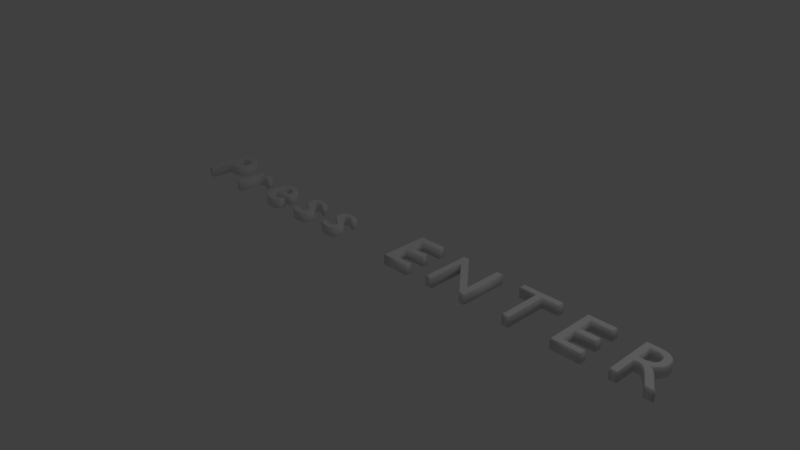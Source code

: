 # Source: pressenter.blend  (saved by Blender 2.77.0; exported with 4.5.12 LTS)
import bpy
from mathutils import Matrix  # noqa: F401  (used for matrix-valued properties, if any)

bpy.ops.wm.read_factory_settings(use_empty=True)
scene = bpy.context.scene
scene.name = 'Scene'

# ---- collections
col_collection_1 = bpy.data.collections.new('Collection 1'); scene.collection.children.link(col_collection_1)

# ---- world
world_world = bpy.data.worlds.new('World'); scene.world = world_world
world_world.color = (0.05088, 0.05088, 0.05088)
world_world.use_sun_shadow = False
world_world.sun_shadow_jitter_overblur = 0.0
world_world.cycles.sampling_method = 'MANUAL'

# ---- cameras
cam_camera = bpy.data.cameras.new('Camera')
cam_camera.clip_end = 100.0
cam_camera.lens = 35.0
cam_camera.sensor_width = 32.0
cam_camera.sensor_height = 18.0
cam_camera.ortho_scale = 7.314
cam_camera.dof.focus_distance = 0.0
cam_camera.dof.aperture_fstop = 128.0

# ---- lights
light_lamp = bpy.data.lights.new('Lamp', 'POINT')
light_lamp.transmission_factor = 0.0
light_lamp.cutoff_distance = 30.0
light_lamp.energy = 100.0
light_lamp.shadow_buffer_clip_start = 1.001
light_lamp.shadow_soft_size = 0.1
light_lamp.shadow_maximum_resolution = 0.006
light_lamp.use_absolute_resolution = True

# ---- curves / text
txt_text = bpy.data.curves.new('Text', 'FONT')
txt_text.dimensions = '2D'
txt_text.body = 'Press ENTER'
txt_text.use_path_clamp = True
txt_text.bevel_resolution = 0
txt_text.offset = -0.007
txt_text.extrude = 0.065
txt_text.bevel_depth = 0.01
txt_text.resolution_u = 17
txt_text.render_resolution_u = 6
txt_text.align_x = 'CENTER'
txt_text.space_line = 0.0
txt_text.space_word = 1.4
txt_text.space_character = 1.5
txt_text.offset_x = 0.1

# ---- objects
ob_text = bpy.data.objects.new('Text', txt_text)
ob_lamp = bpy.data.objects.new('Lamp', light_lamp)
ob_camera = bpy.data.objects.new('Camera', cam_camera)

# ---- transforms, parenting, visibility, modifiers, constraints
ob_text.location = (0.0, 0.0, 0.0)
ob_text.lineart.crease_threshold = 0.0
ob_lamp.location = (4.076, 1.005, 5.904)
ob_lamp.rotation_euler = (0.6503, 0.05522, 1.866)
ob_lamp.lock_rotations_4d = False
ob_lamp.empty_display_type = 'ARROWS'
ob_lamp.color = (0.0, 0.0, 0.0, 0.0)
ob_lamp.lineart.crease_threshold = 0.0
ob_camera.location = (7.481, -6.508, 5.344)
ob_camera.rotation_euler = (1.109, 0.01082, 0.8149)
ob_camera.lock_rotations_4d = False
ob_camera.empty_display_type = 'ARROWS'
ob_camera.color = (0.0, 0.0, 0.0, 0.0)
ob_camera.display_type = 'WIRE'
ob_camera.lineart.crease_threshold = 0.0

# ---- collection membership
col_collection_1.objects.link(ob_text)
col_collection_1.objects.link(ob_lamp)
col_collection_1.objects.link(ob_camera)

# ---- scene / render settings (as saved in the file)
scene.camera = ob_camera
scene.frame_start = 1; scene.frame_end = 250; scene.frame_set(1)
scene.render.engine = 'BLENDER_EEVEE_NEXT'
scene.render.resolution_percentage = 50
scene.render.dither_intensity = 0.0
scene.cycles.use_denoising = False
scene.cycles.samples = 128
scene.cycles.sampling_pattern = 'TABULATED_SOBOL'
scene.cycles.light_sampling_threshold = 0.0
scene.cycles.use_adaptive_sampling = False
scene.cycles.use_light_tree = False
scene.cycles.blur_glossy = 0.0
scene.cycles.sample_clamp_indirect = 0.0
scene.view_settings.view_transform = 'Standard'
bpy.context.view_layer.update()
